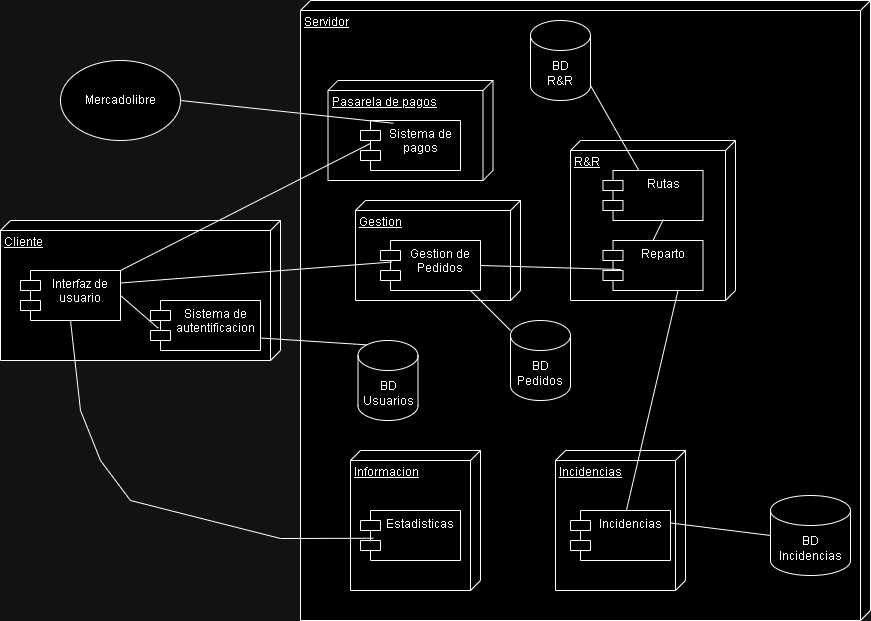

The diagram above was exported from draw.io. Its source (the exported page's mxGraphModel, read from the mxfile embedded in the PNG):
<mxGraphModel dx="1462" dy="583" grid="1" gridSize="10" guides="1" tooltips="1" connect="1" arrows="1" fold="1" page="1" pageScale="1" pageWidth="827" pageHeight="1169" background="none" math="0" shadow="0">
  <root>
    <mxCell id="0" />
    <mxCell id="1" parent="0" />
    <mxCell id="OYyqwwJjAMZrwukmoaL_-32" value="Servidor" style="verticalAlign=top;align=left;spacingTop=8;spacingLeft=2;spacingRight=12;shape=cube;size=10;direction=south;fontStyle=4;html=1;whiteSpace=wrap;" vertex="1" parent="1">
      <mxGeometry x="340" y="210" width="570" height="620" as="geometry" />
    </mxCell>
    <mxCell id="OYyqwwJjAMZrwukmoaL_-37" value="Incidencias" style="verticalAlign=top;align=left;spacingTop=8;spacingLeft=2;spacingRight=12;shape=cube;size=10;direction=south;fontStyle=4;html=1;whiteSpace=wrap;" vertex="1" parent="1">
      <mxGeometry x="595" y="660" width="130" height="140" as="geometry" />
    </mxCell>
    <mxCell id="OYyqwwJjAMZrwukmoaL_-33" value="Pasarela de pagos" style="verticalAlign=top;align=left;spacingTop=8;spacingLeft=2;spacingRight=12;shape=cube;size=10;direction=south;fontStyle=4;html=1;whiteSpace=wrap;" vertex="1" parent="1">
      <mxGeometry x="367.5" y="290" width="165" height="100" as="geometry" />
    </mxCell>
    <mxCell id="OYyqwwJjAMZrwukmoaL_-19" value="R&amp;amp;R" style="verticalAlign=top;align=left;spacingTop=8;spacingLeft=2;spacingRight=12;shape=cube;size=10;direction=south;fontStyle=4;html=1;whiteSpace=wrap;" vertex="1" parent="1">
      <mxGeometry x="610" y="350" width="165" height="160" as="geometry" />
    </mxCell>
    <mxCell id="OYyqwwJjAMZrwukmoaL_-13" value="Cliente" style="verticalAlign=top;align=left;spacingTop=8;spacingLeft=2;spacingRight=12;shape=cube;size=10;direction=south;fontStyle=4;html=1;whiteSpace=wrap;" vertex="1" parent="1">
      <mxGeometry x="40" y="430" width="280" height="140" as="geometry" />
    </mxCell>
    <mxCell id="OYyqwwJjAMZrwukmoaL_-12" value="Gestion" style="verticalAlign=top;align=left;spacingTop=8;spacingLeft=2;spacingRight=12;shape=cube;size=10;direction=south;fontStyle=4;html=1;whiteSpace=wrap;" vertex="1" parent="1">
      <mxGeometry x="395" y="410" width="165" height="100" as="geometry" />
    </mxCell>
    <mxCell id="OYyqwwJjAMZrwukmoaL_-1" value="Interfaz de usuario" style="shape=module;align=left;spacingLeft=20;align=center;verticalAlign=top;whiteSpace=wrap;html=1;" vertex="1" parent="1">
      <mxGeometry x="60" y="480" width="100" height="50" as="geometry" />
    </mxCell>
    <mxCell id="OYyqwwJjAMZrwukmoaL_-2" value="Sistema de pagos" style="shape=module;align=left;spacingLeft=20;align=center;verticalAlign=top;whiteSpace=wrap;html=1;" vertex="1" parent="1">
      <mxGeometry x="400" y="330" width="100" height="50" as="geometry" />
    </mxCell>
    <mxCell id="OYyqwwJjAMZrwukmoaL_-3" value="BD Usuarios" style="shape=cylinder3;whiteSpace=wrap;html=1;boundedLbl=1;backgroundOutline=1;size=15;" vertex="1" parent="1">
      <mxGeometry x="397.5" y="550" width="60" height="80" as="geometry" />
    </mxCell>
    <mxCell id="OYyqwwJjAMZrwukmoaL_-4" value="BD Pedidos" style="shape=cylinder3;whiteSpace=wrap;html=1;boundedLbl=1;backgroundOutline=1;size=15;" vertex="1" parent="1">
      <mxGeometry x="550" y="530" width="60" height="80" as="geometry" />
    </mxCell>
    <mxCell id="OYyqwwJjAMZrwukmoaL_-5" value="Mercadolibre" style="ellipse;whiteSpace=wrap;html=1;" vertex="1" parent="1">
      <mxGeometry x="100" y="270" width="120" height="80" as="geometry" />
    </mxCell>
    <mxCell id="OYyqwwJjAMZrwukmoaL_-6" value="Gestion de Pedidos" style="shape=module;align=left;spacingLeft=20;align=center;verticalAlign=top;whiteSpace=wrap;html=1;" vertex="1" parent="1">
      <mxGeometry x="420" y="450" width="100" height="50" as="geometry" />
    </mxCell>
    <mxCell id="OYyqwwJjAMZrwukmoaL_-8" value="" style="endArrow=none;html=1;rounded=0;exitX=1;exitY=0;exitDx=0;exitDy=0;entryX=0.103;entryY=0.455;entryDx=0;entryDy=0;entryPerimeter=0;" edge="1" parent="1" source="OYyqwwJjAMZrwukmoaL_-1" target="OYyqwwJjAMZrwukmoaL_-2">
      <mxGeometry width="50" height="50" relative="1" as="geometry">
        <mxPoint x="590" y="450" as="sourcePoint" />
        <mxPoint x="640" y="400" as="targetPoint" />
      </mxGeometry>
    </mxCell>
    <mxCell id="OYyqwwJjAMZrwukmoaL_-9" value="" style="endArrow=none;html=1;rounded=0;exitX=1;exitY=0.5;exitDx=0;exitDy=0;entryX=0.071;entryY=0.555;entryDx=0;entryDy=0;entryPerimeter=0;" edge="1" parent="1" source="OYyqwwJjAMZrwukmoaL_-1" target="OYyqwwJjAMZrwukmoaL_-16">
      <mxGeometry width="50" height="50" relative="1" as="geometry">
        <mxPoint x="590" y="450" as="sourcePoint" />
        <mxPoint x="640" y="400" as="targetPoint" />
      </mxGeometry>
    </mxCell>
    <mxCell id="OYyqwwJjAMZrwukmoaL_-11" value="" style="endArrow=none;html=1;rounded=0;entryX=1;entryY=0.5;entryDx=0;entryDy=0;exitX=0.328;exitY=0.055;exitDx=0;exitDy=0;exitPerimeter=0;" edge="1" parent="1" source="OYyqwwJjAMZrwukmoaL_-2" target="OYyqwwJjAMZrwukmoaL_-5">
      <mxGeometry width="50" height="50" relative="1" as="geometry">
        <mxPoint x="590" y="450" as="sourcePoint" />
        <mxPoint x="640" y="400" as="targetPoint" />
      </mxGeometry>
    </mxCell>
    <mxCell id="OYyqwwJjAMZrwukmoaL_-14" value="Rutas" style="shape=module;align=left;spacingLeft=20;align=center;verticalAlign=top;whiteSpace=wrap;html=1;" vertex="1" parent="1">
      <mxGeometry x="642.5" y="380" width="100" height="50" as="geometry" />
    </mxCell>
    <mxCell id="OYyqwwJjAMZrwukmoaL_-15" value="Reparto" style="shape=module;align=left;spacingLeft=20;align=center;verticalAlign=top;whiteSpace=wrap;html=1;" vertex="1" parent="1">
      <mxGeometry x="642.5" y="450" width="100" height="50" as="geometry" />
    </mxCell>
    <mxCell id="OYyqwwJjAMZrwukmoaL_-16" value="Sistema de autentificacion" style="shape=module;align=left;spacingLeft=20;align=center;verticalAlign=top;whiteSpace=wrap;html=1;" vertex="1" parent="1">
      <mxGeometry x="190" y="510" width="110" height="50" as="geometry" />
    </mxCell>
    <mxCell id="OYyqwwJjAMZrwukmoaL_-17" value="" style="endArrow=none;html=1;rounded=0;exitX=1;exitY=0.75;exitDx=0;exitDy=0;entryX=0.145;entryY=0;entryDx=0;entryDy=4.35;entryPerimeter=0;" edge="1" parent="1" source="OYyqwwJjAMZrwukmoaL_-16" target="OYyqwwJjAMZrwukmoaL_-3">
      <mxGeometry width="50" height="50" relative="1" as="geometry">
        <mxPoint x="590" y="580" as="sourcePoint" />
        <mxPoint x="640" y="530" as="targetPoint" />
      </mxGeometry>
    </mxCell>
    <mxCell id="OYyqwwJjAMZrwukmoaL_-18" value="" style="endArrow=none;html=1;rounded=0;exitX=1;exitY=0.25;exitDx=0;exitDy=0;entryX=0.115;entryY=0.43;entryDx=0;entryDy=0;entryPerimeter=0;" edge="1" parent="1" source="OYyqwwJjAMZrwukmoaL_-1" target="OYyqwwJjAMZrwukmoaL_-6">
      <mxGeometry width="50" height="50" relative="1" as="geometry">
        <mxPoint x="590" y="580" as="sourcePoint" />
        <mxPoint x="640" y="530" as="targetPoint" />
      </mxGeometry>
    </mxCell>
    <mxCell id="OYyqwwJjAMZrwukmoaL_-20" value="" style="endArrow=none;html=1;rounded=0;entryX=0.9;entryY=1;entryDx=0;entryDy=0;entryPerimeter=0;" edge="1" parent="1" source="OYyqwwJjAMZrwukmoaL_-4" target="OYyqwwJjAMZrwukmoaL_-6">
      <mxGeometry width="50" height="50" relative="1" as="geometry">
        <mxPoint x="590" y="580" as="sourcePoint" />
        <mxPoint x="640" y="530" as="targetPoint" />
      </mxGeometry>
    </mxCell>
    <mxCell id="OYyqwwJjAMZrwukmoaL_-21" value="" style="endArrow=none;html=1;rounded=0;entryX=0.178;entryY=0.58;entryDx=0;entryDy=0;entryPerimeter=0;exitX=1;exitY=0.5;exitDx=0;exitDy=0;" edge="1" parent="1" source="OYyqwwJjAMZrwukmoaL_-6" target="OYyqwwJjAMZrwukmoaL_-15">
      <mxGeometry width="50" height="50" relative="1" as="geometry">
        <mxPoint x="590" y="580" as="sourcePoint" />
        <mxPoint x="640" y="530" as="targetPoint" />
      </mxGeometry>
    </mxCell>
    <mxCell id="OYyqwwJjAMZrwukmoaL_-22" value="" style="endArrow=none;html=1;rounded=0;entryX=0.603;entryY=0.98;entryDx=0;entryDy=0;entryPerimeter=0;exitX=0.5;exitY=0;exitDx=0;exitDy=0;" edge="1" parent="1" source="OYyqwwJjAMZrwukmoaL_-15" target="OYyqwwJjAMZrwukmoaL_-14">
      <mxGeometry width="50" height="50" relative="1" as="geometry">
        <mxPoint x="590" y="580" as="sourcePoint" />
        <mxPoint x="640" y="530" as="targetPoint" />
      </mxGeometry>
    </mxCell>
    <mxCell id="OYyqwwJjAMZrwukmoaL_-23" value="BD&lt;div&gt;R&amp;amp;R&lt;/div&gt;" style="shape=cylinder3;whiteSpace=wrap;html=1;boundedLbl=1;backgroundOutline=1;size=15;" vertex="1" parent="1">
      <mxGeometry x="570" y="230" width="60" height="80" as="geometry" />
    </mxCell>
    <mxCell id="OYyqwwJjAMZrwukmoaL_-25" value="" style="endArrow=none;html=1;rounded=0;entryX=1;entryY=1;entryDx=0;entryDy=-15;entryPerimeter=0;" edge="1" parent="1" source="OYyqwwJjAMZrwukmoaL_-14" target="OYyqwwJjAMZrwukmoaL_-23">
      <mxGeometry width="50" height="50" relative="1" as="geometry">
        <mxPoint x="590" y="470" as="sourcePoint" />
        <mxPoint x="640" y="420" as="targetPoint" />
      </mxGeometry>
    </mxCell>
    <mxCell id="OYyqwwJjAMZrwukmoaL_-27" value="Informacion" style="verticalAlign=top;align=left;spacingTop=8;spacingLeft=2;spacingRight=12;shape=cube;size=10;direction=south;fontStyle=4;html=1;whiteSpace=wrap;" vertex="1" parent="1">
      <mxGeometry x="390" y="660" width="130" height="140" as="geometry" />
    </mxCell>
    <mxCell id="OYyqwwJjAMZrwukmoaL_-28" value="Estadisticas" style="shape=module;align=left;spacingLeft=20;align=center;verticalAlign=top;whiteSpace=wrap;html=1;" vertex="1" parent="1">
      <mxGeometry x="400" y="720" width="100" height="50" as="geometry" />
    </mxCell>
    <mxCell id="OYyqwwJjAMZrwukmoaL_-29" value="Incidencias" style="shape=module;align=left;spacingLeft=20;align=center;verticalAlign=top;whiteSpace=wrap;html=1;" vertex="1" parent="1">
      <mxGeometry x="610" y="720" width="100" height="50" as="geometry" />
    </mxCell>
    <mxCell id="OYyqwwJjAMZrwukmoaL_-30" value="" style="endArrow=none;html=1;rounded=0;entryX=0.75;entryY=1;entryDx=0;entryDy=0;" edge="1" parent="1" source="OYyqwwJjAMZrwukmoaL_-29" target="OYyqwwJjAMZrwukmoaL_-15">
      <mxGeometry width="50" height="50" relative="1" as="geometry">
        <mxPoint x="590" y="540" as="sourcePoint" />
        <mxPoint x="640" y="490" as="targetPoint" />
      </mxGeometry>
    </mxCell>
    <mxCell id="OYyqwwJjAMZrwukmoaL_-31" value="" style="endArrow=none;html=1;rounded=0;exitX=0.5;exitY=1;exitDx=0;exitDy=0;entryX=0.128;entryY=0.555;entryDx=0;entryDy=0;entryPerimeter=0;" edge="1" parent="1" source="OYyqwwJjAMZrwukmoaL_-1" target="OYyqwwJjAMZrwukmoaL_-28">
      <mxGeometry width="50" height="50" relative="1" as="geometry">
        <mxPoint x="590" y="660" as="sourcePoint" />
        <mxPoint x="240" y="770" as="targetPoint" />
        <Array as="points">
          <mxPoint x="120" y="620" />
          <mxPoint x="140" y="670" />
          <mxPoint x="170" y="710" />
          <mxPoint x="320" y="748" />
        </Array>
      </mxGeometry>
    </mxCell>
    <mxCell id="OYyqwwJjAMZrwukmoaL_-35" value="BD Incidencias" style="shape=cylinder3;whiteSpace=wrap;html=1;boundedLbl=1;backgroundOutline=1;size=15;" vertex="1" parent="1">
      <mxGeometry x="810" y="705" width="80" height="80" as="geometry" />
    </mxCell>
    <mxCell id="OYyqwwJjAMZrwukmoaL_-36" value="" style="endArrow=none;html=1;rounded=0;entryX=0;entryY=0.5;entryDx=0;entryDy=0;entryPerimeter=0;exitX=1;exitY=0.25;exitDx=0;exitDy=0;" edge="1" parent="1" source="OYyqwwJjAMZrwukmoaL_-29" target="OYyqwwJjAMZrwukmoaL_-35">
      <mxGeometry width="50" height="50" relative="1" as="geometry">
        <mxPoint x="590" y="600" as="sourcePoint" />
        <mxPoint x="640" y="550" as="targetPoint" />
      </mxGeometry>
    </mxCell>
  </root>
</mxGraphModel>